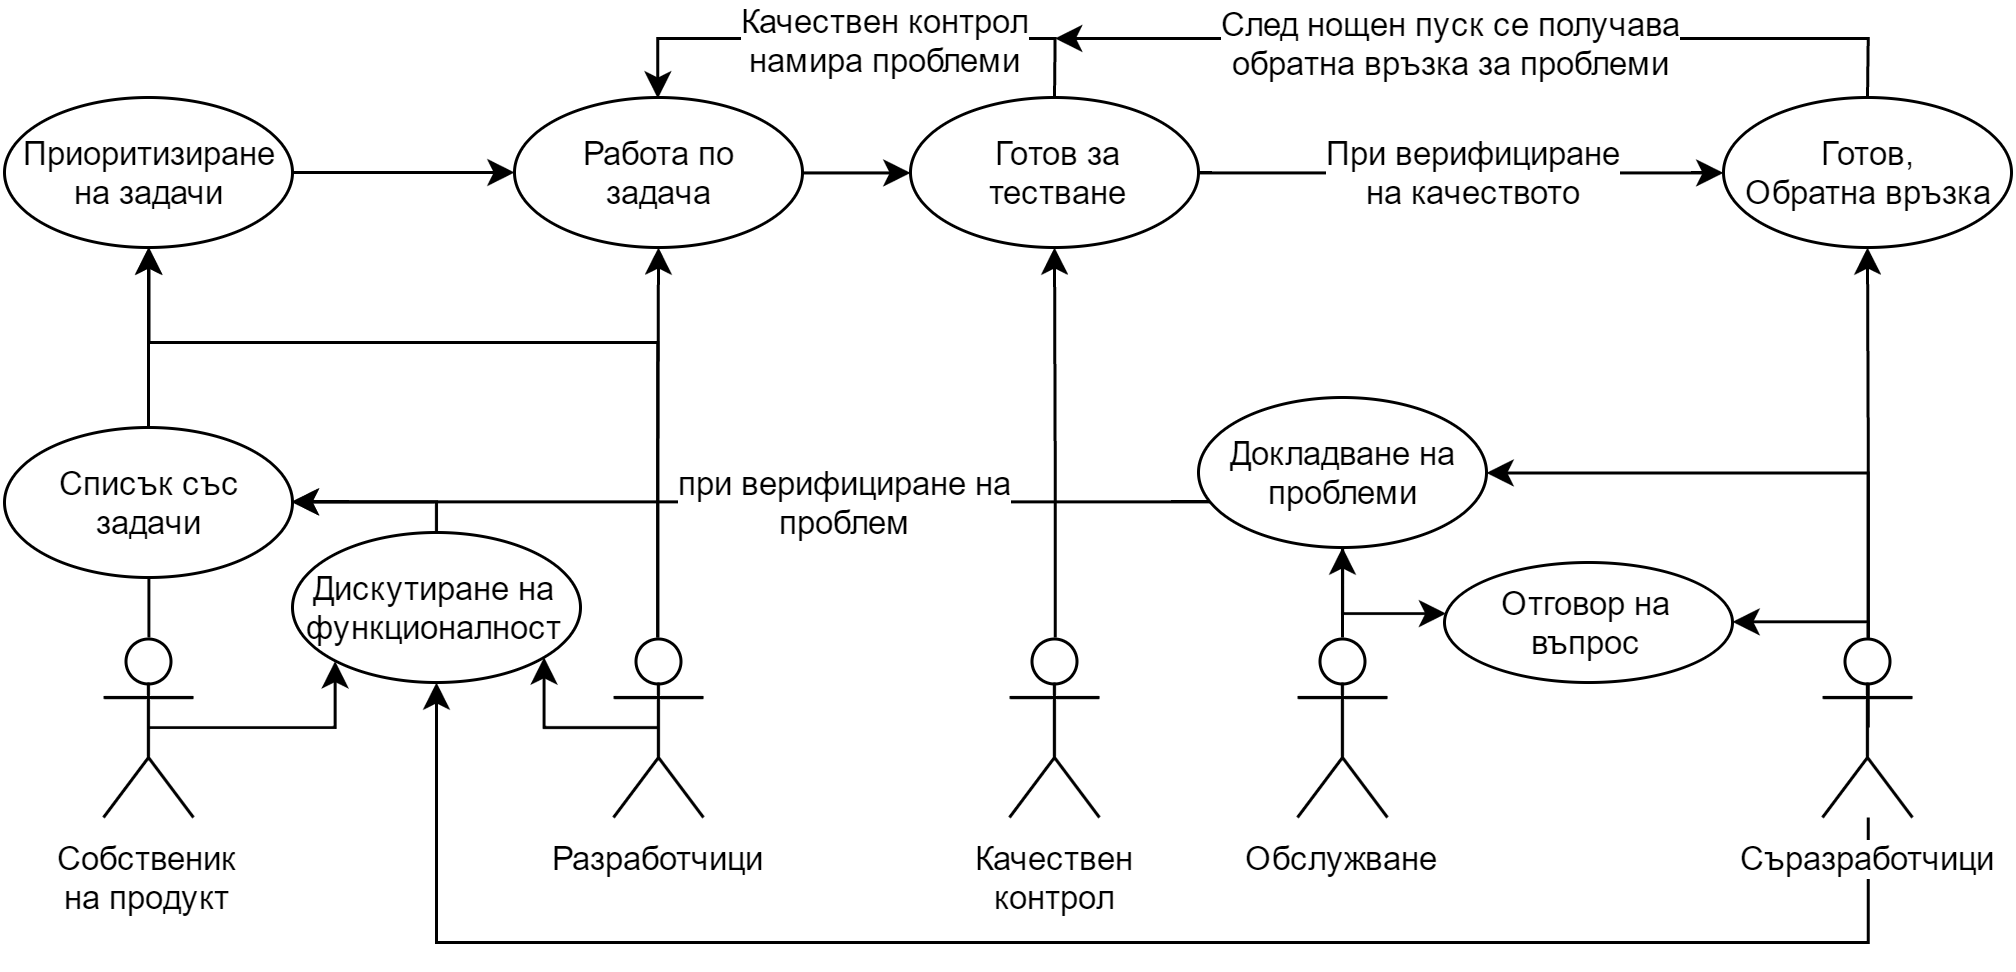

The diagram above was exported from draw.io. Its source (the exported page's mxGraphModel, read from the mxfile embedded in the PNG):
<mxGraphModel dx="986" dy="501" grid="1" gridSize="10" guides="1" tooltips="1" connect="1" arrows="1" fold="1" page="1" pageScale="1" pageWidth="826" pageHeight="1169" background="#ffffff" math="0" shadow="0">
  <root>
    <mxCell id="0" />
    <mxCell id="1" parent="0" />
    <mxCell id="18" style="edgeStyle=orthogonalEdgeStyle;rounded=0;html=1;jettySize=auto;orthogonalLoop=1;fontSize=11;" edge="1" parent="1" source="2">
      <mxGeometry relative="1" as="geometry">
        <mxPoint x="58" y="208" as="targetPoint" />
      </mxGeometry>
    </mxCell>
    <mxCell id="48" style="edgeStyle=orthogonalEdgeStyle;rounded=0;html=1;entryX=0;entryY=1;jettySize=auto;orthogonalLoop=1;fontSize=11;exitX=0.5;exitY=0.5;exitPerimeter=0;" edge="1" parent="1" source="2" target="36">
      <mxGeometry relative="1" as="geometry">
        <Array as="points">
          <mxPoint x="120" y="268" />
        </Array>
      </mxGeometry>
    </mxCell>
    <mxCell id="2" value="Собственик&lt;div&gt;на продукт&lt;/div&gt;" style="shape=umlActor;verticalLabelPosition=bottom;labelBackgroundColor=#ffffff;verticalAlign=top;html=1;rounded=0;fontSize=11;align=center;" vertex="1" parent="1">
      <mxGeometry x="43" y="238" width="30" height="60" as="geometry" />
    </mxCell>
    <mxCell id="11" style="edgeStyle=orthogonalEdgeStyle;rounded=0;html=1;jettySize=auto;orthogonalLoop=1;fontSize=11;" edge="1" parent="1" source="3" target="9">
      <mxGeometry relative="1" as="geometry" />
    </mxCell>
    <mxCell id="38" style="edgeStyle=orthogonalEdgeStyle;rounded=0;html=1;jettySize=auto;orthogonalLoop=1;fontSize=11;exitX=0.5;exitY=0.5;exitPerimeter=0;" edge="1" parent="1" source="3" target="36">
      <mxGeometry relative="1" as="geometry">
        <Array as="points">
          <mxPoint x="190" y="268" />
        </Array>
      </mxGeometry>
    </mxCell>
    <mxCell id="49" style="edgeStyle=orthogonalEdgeStyle;rounded=0;html=1;entryX=0.5;entryY=1;jettySize=auto;orthogonalLoop=1;fontSize=11;" edge="1" parent="1" source="3" target="16">
      <mxGeometry relative="1" as="geometry">
        <Array as="points">
          <mxPoint x="228" y="140" />
          <mxPoint x="58" y="140" />
        </Array>
      </mxGeometry>
    </mxCell>
    <mxCell id="3" value="Разработчици" style="shape=umlActor;verticalLabelPosition=bottom;labelBackgroundColor=#ffffff;verticalAlign=top;html=1;rounded=0;fontSize=11;align=center;" vertex="1" parent="1">
      <mxGeometry x="213" y="238" width="30" height="60" as="geometry" />
    </mxCell>
    <mxCell id="21" style="edgeStyle=orthogonalEdgeStyle;rounded=0;html=1;jettySize=auto;orthogonalLoop=1;fontSize=11;" edge="1" parent="1" source="6" target="19">
      <mxGeometry relative="1" as="geometry" />
    </mxCell>
    <mxCell id="26" style="edgeStyle=orthogonalEdgeStyle;rounded=0;html=1;jettySize=auto;orthogonalLoop=1;fontSize=11;exitX=0.5;exitY=0.5;exitPerimeter=0;" edge="1" parent="1" source="6" target="22">
      <mxGeometry relative="1" as="geometry">
        <Array as="points">
          <mxPoint x="631" y="183" />
        </Array>
      </mxGeometry>
    </mxCell>
    <mxCell id="37" style="edgeStyle=orthogonalEdgeStyle;rounded=0;html=1;jettySize=auto;orthogonalLoop=1;fontSize=11;" edge="1" parent="1" source="6" target="36">
      <mxGeometry relative="1" as="geometry">
        <Array as="points">
          <mxPoint x="631" y="340" />
          <mxPoint x="154" y="340" />
        </Array>
      </mxGeometry>
    </mxCell>
    <mxCell id="52" style="edgeStyle=orthogonalEdgeStyle;rounded=0;html=1;jettySize=auto;orthogonalLoop=1;fontSize=11;" edge="1" parent="1" source="6" target="34">
      <mxGeometry relative="1" as="geometry">
        <Array as="points">
          <mxPoint x="631" y="233" />
        </Array>
      </mxGeometry>
    </mxCell>
    <mxCell id="6" value="Съразработчици" style="shape=umlActor;verticalLabelPosition=bottom;labelBackgroundColor=#ffffff;verticalAlign=top;html=1;rounded=0;fontSize=11;align=center;" vertex="1" parent="1">
      <mxGeometry x="616" y="238" width="30" height="60" as="geometry" />
    </mxCell>
    <mxCell id="14" style="edgeStyle=orthogonalEdgeStyle;rounded=0;html=1;jettySize=auto;orthogonalLoop=1;fontSize=11;" edge="1" parent="1" source="7" target="10">
      <mxGeometry relative="1" as="geometry" />
    </mxCell>
    <mxCell id="7" value="Качествен&lt;div&gt;контрол&lt;/div&gt;" style="shape=umlActor;verticalLabelPosition=bottom;labelBackgroundColor=#ffffff;verticalAlign=top;html=1;rounded=0;fontSize=11;align=center;" vertex="1" parent="1">
      <mxGeometry x="345" y="238" width="30" height="60" as="geometry" />
    </mxCell>
    <mxCell id="12" style="edgeStyle=orthogonalEdgeStyle;rounded=0;html=1;jettySize=auto;orthogonalLoop=1;fontSize=11;" edge="1" parent="1" source="9" target="10">
      <mxGeometry relative="1" as="geometry" />
    </mxCell>
    <mxCell id="9" value="Работа по&lt;div&gt;задача&lt;/div&gt;" style="ellipse;whiteSpace=wrap;html=1;rounded=0;fontSize=11;align=center;" vertex="1" parent="1">
      <mxGeometry x="180" y="58" width="96" height="50" as="geometry" />
    </mxCell>
    <mxCell id="15" style="edgeStyle=orthogonalEdgeStyle;rounded=0;html=1;jettySize=auto;orthogonalLoop=1;fontSize=11;entryX=0;entryY=0.5;" edge="1" parent="1" source="10" target="19">
      <mxGeometry relative="1" as="geometry">
        <mxPoint x="440.0016437855779" y="83.20689655172418" as="targetPoint" />
        <Array as="points" />
      </mxGeometry>
    </mxCell>
    <mxCell id="44" value="При верифициране&lt;div&gt;на качеството&lt;/div&gt;" style="text;html=1;resizable=0;points=[];align=center;verticalAlign=middle;labelBackgroundColor=#ffffff;fontSize=11;" vertex="1" connectable="0" parent="15">
      <mxGeometry x="0.4009" y="-1" relative="1" as="geometry">
        <mxPoint x="-31" y="-1" as="offset" />
      </mxGeometry>
    </mxCell>
    <mxCell id="27" style="edgeStyle=orthogonalEdgeStyle;rounded=0;html=1;entryX=0.5;entryY=0;jettySize=auto;orthogonalLoop=1;fontSize=11;" edge="1" parent="1" source="10" target="9">
      <mxGeometry relative="1" as="geometry">
        <Array as="points">
          <mxPoint x="360" y="38" />
          <mxPoint x="228" y="38" />
        </Array>
      </mxGeometry>
    </mxCell>
    <mxCell id="46" value="Качествен контрол&lt;div&gt;намира проблеми&lt;/div&gt;" style="text;html=1;resizable=0;points=[];align=center;verticalAlign=middle;labelBackgroundColor=#ffffff;fontSize=11;" vertex="1" connectable="0" parent="27">
      <mxGeometry x="-0.118" relative="1" as="geometry">
        <mxPoint as="offset" />
      </mxGeometry>
    </mxCell>
    <mxCell id="10" value="Готов за&lt;div&gt;тестване&lt;/div&gt;" style="ellipse;whiteSpace=wrap;html=1;rounded=0;fontSize=11;align=center;" vertex="1" parent="1">
      <mxGeometry x="312" y="58" width="96" height="50" as="geometry" />
    </mxCell>
    <mxCell id="17" style="edgeStyle=orthogonalEdgeStyle;rounded=0;html=1;jettySize=auto;orthogonalLoop=1;fontSize=11;" edge="1" parent="1" source="16" target="9">
      <mxGeometry relative="1" as="geometry" />
    </mxCell>
    <mxCell id="16" value="Приоритизиране на задачи" style="ellipse;whiteSpace=wrap;html=1;rounded=0;fontSize=11;align=center;" vertex="1" parent="1">
      <mxGeometry x="10" y="58" width="96" height="50" as="geometry" />
    </mxCell>
    <mxCell id="33" style="edgeStyle=orthogonalEdgeStyle;rounded=0;html=1;jettySize=auto;orthogonalLoop=1;fontSize=11;" edge="1" parent="1" source="19">
      <mxGeometry relative="1" as="geometry">
        <mxPoint x="360" y="38" as="targetPoint" />
        <Array as="points">
          <mxPoint x="631" y="38" />
          <mxPoint x="360" y="38" />
        </Array>
      </mxGeometry>
    </mxCell>
    <mxCell id="47" value="След нощен пуск се получава&lt;div&gt;обратна връзка за проблеми&lt;/div&gt;" style="text;html=1;resizable=0;points=[];align=center;verticalAlign=middle;labelBackgroundColor=#ffffff;fontSize=11;" vertex="1" connectable="0" parent="33">
      <mxGeometry x="0.091" y="1" relative="1" as="geometry">
        <mxPoint as="offset" />
      </mxGeometry>
    </mxCell>
    <mxCell id="19" value="Готов,&lt;div&gt;Обратна връзка&lt;/div&gt;" style="ellipse;whiteSpace=wrap;html=1;rounded=0;fontSize=11;align=center;" vertex="1" parent="1">
      <mxGeometry x="583" y="58" width="96" height="50" as="geometry" />
    </mxCell>
    <mxCell id="23" style="edgeStyle=orthogonalEdgeStyle;rounded=0;html=1;jettySize=auto;orthogonalLoop=1;fontSize=11;entryX=1;entryY=0.5;" edge="1" parent="1" source="22" target="24">
      <mxGeometry relative="1" as="geometry">
        <mxPoint x="342.909860249408" y="165.0600653667192" as="targetPoint" />
        <Array as="points">
          <mxPoint x="270" y="193" />
          <mxPoint x="270" y="193" />
        </Array>
      </mxGeometry>
    </mxCell>
    <mxCell id="51" value="при верифициране на&lt;br&gt;проблем" style="text;html=1;resizable=0;points=[];align=center;verticalAlign=middle;labelBackgroundColor=#ffffff;fontSize=11;" vertex="1" connectable="0" parent="23">
      <mxGeometry x="-0.122" y="2" relative="1" as="geometry">
        <mxPoint x="13" y="-2" as="offset" />
      </mxGeometry>
    </mxCell>
    <mxCell id="35" style="edgeStyle=orthogonalEdgeStyle;rounded=0;html=1;jettySize=auto;orthogonalLoop=1;fontSize=11;" edge="1" parent="1" source="22" target="34">
      <mxGeometry relative="1" as="geometry">
        <Array as="points">
          <mxPoint x="456" y="230" />
        </Array>
      </mxGeometry>
    </mxCell>
    <mxCell id="22" value="Докладване на проблеми" style="ellipse;whiteSpace=wrap;html=1;rounded=0;fontSize=11;align=center;" vertex="1" parent="1">
      <mxGeometry x="408" y="158" width="96" height="50" as="geometry" />
    </mxCell>
    <mxCell id="25" style="edgeStyle=orthogonalEdgeStyle;rounded=0;html=1;jettySize=auto;orthogonalLoop=1;fontSize=11;" edge="1" parent="1" source="24" target="16">
      <mxGeometry relative="1" as="geometry" />
    </mxCell>
    <mxCell id="24" value="Списък със&lt;div&gt;задачи&lt;/div&gt;" style="ellipse;whiteSpace=wrap;html=1;rounded=0;fontSize=11;align=center;" vertex="1" parent="1">
      <mxGeometry x="10" y="168" width="96" height="50" as="geometry" />
    </mxCell>
    <mxCell id="29" style="edgeStyle=orthogonalEdgeStyle;rounded=0;html=1;jettySize=auto;orthogonalLoop=1;fontSize=11;" edge="1" parent="1" source="28" target="22">
      <mxGeometry relative="1" as="geometry">
        <Array as="points">
          <mxPoint x="456" y="250" />
          <mxPoint x="456" y="250" />
        </Array>
      </mxGeometry>
    </mxCell>
    <mxCell id="28" value="Обслужване" style="shape=umlActor;verticalLabelPosition=bottom;labelBackgroundColor=#ffffff;verticalAlign=top;html=1;rounded=0;fontSize=11;align=center;" vertex="1" parent="1">
      <mxGeometry x="441" y="238" width="30" height="60" as="geometry" />
    </mxCell>
    <mxCell id="34" value="Отговор на&lt;div&gt;въпрос&lt;/div&gt;" style="ellipse;whiteSpace=wrap;html=1;rounded=0;fontSize=11;align=center;" vertex="1" parent="1">
      <mxGeometry x="490" y="213" width="96" height="40" as="geometry" />
    </mxCell>
    <mxCell id="50" style="edgeStyle=orthogonalEdgeStyle;rounded=0;html=1;entryX=1;entryY=0.5;jettySize=auto;orthogonalLoop=1;fontSize=11;" edge="1" parent="1" source="36" target="24">
      <mxGeometry relative="1" as="geometry">
        <Array as="points">
          <mxPoint x="154" y="193" />
        </Array>
      </mxGeometry>
    </mxCell>
    <mxCell id="36" value="Дискутиране на&lt;div&gt;функционалност&lt;/div&gt;" style="ellipse;whiteSpace=wrap;html=1;rounded=0;fontSize=11;align=center;" vertex="1" parent="1">
      <mxGeometry x="106" y="203" width="96" height="50" as="geometry" />
    </mxCell>
  </root>
</mxGraphModel>